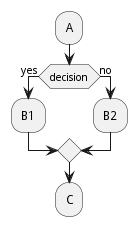

The diagram above was rendered by PlantUML. Its source (embedded in the PNG):
@startuml
skinparam ConditionEndStyle diamond
:A;
if (decision) then (yes)
	:B1;
else (no)
	:B2;
endif
:C;
@enduml